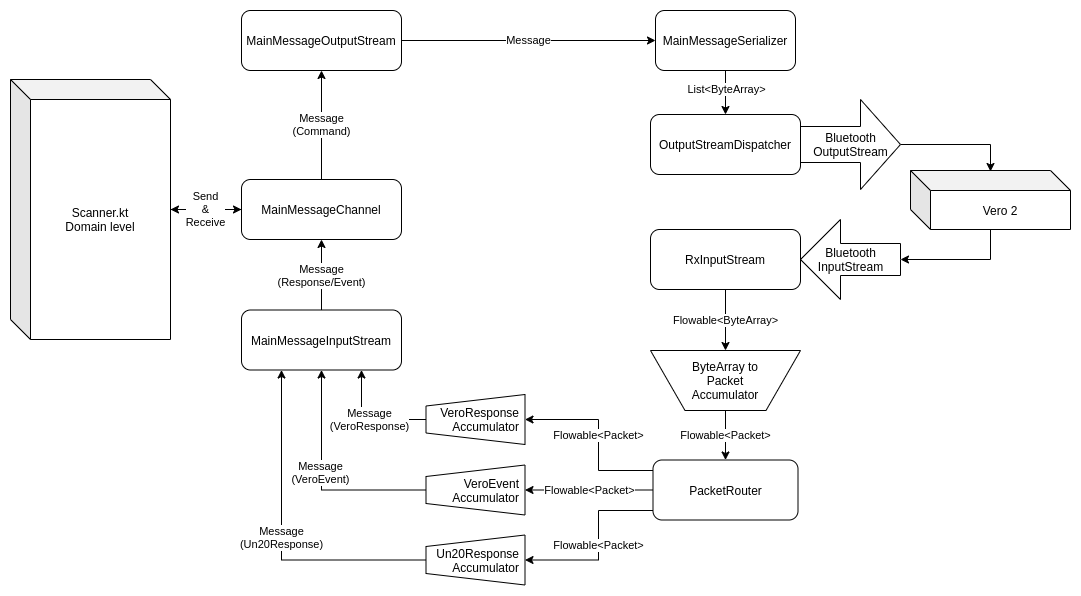

The diagram above was exported from draw.io. Its source (the exported page's mxGraphModel, read from the mxfile embedded in the PNG):
<mxGraphModel dx="1355" dy="774" grid="1" gridSize="10" guides="1" tooltips="1" connect="1" arrows="1" fold="1" page="1" pageScale="1" pageWidth="1169" pageHeight="827" math="0" shadow="0">
  <root>
    <mxCell id="0" />
    <mxCell id="1" parent="0" />
    <mxCell id="-IpC3VazEFUt7t-HIfwW-27" style="edgeStyle=orthogonalEdgeStyle;rounded=0;orthogonalLoop=1;jettySize=auto;html=1;" edge="1" parent="1" source="-IpC3VazEFUt7t-HIfwW-16" target="-IpC3VazEFUt7t-HIfwW-25">
      <mxGeometry relative="1" as="geometry" />
    </mxCell>
    <mxCell id="-IpC3VazEFUt7t-HIfwW-16" value="Scanner.kt&lt;br&gt;Domain level" style="shape=cube;whiteSpace=wrap;html=1;boundedLbl=1;backgroundOutline=1;darkOpacity=0.05;darkOpacity2=0.1;" vertex="1" parent="1">
      <mxGeometry x="70" y="289" width="160" height="260" as="geometry" />
    </mxCell>
    <mxCell id="-IpC3VazEFUt7t-HIfwW-45" style="edgeStyle=orthogonalEdgeStyle;rounded=0;orthogonalLoop=1;jettySize=auto;html=1;entryX=0;entryY=0.5;entryDx=0;entryDy=0;entryPerimeter=0;" edge="1" parent="1" source="-IpC3VazEFUt7t-HIfwW-17" target="-IpC3VazEFUt7t-HIfwW-19">
      <mxGeometry relative="1" as="geometry">
        <Array as="points">
          <mxPoint x="1050" y="469" />
        </Array>
      </mxGeometry>
    </mxCell>
    <mxCell id="-IpC3VazEFUt7t-HIfwW-17" value="Vero 2" style="shape=cube;whiteSpace=wrap;html=1;boundedLbl=1;backgroundOutline=1;darkOpacity=0.05;darkOpacity2=0.1;" vertex="1" parent="1">
      <mxGeometry x="970" y="380" width="160" height="59" as="geometry" />
    </mxCell>
    <mxCell id="-IpC3VazEFUt7t-HIfwW-43" style="edgeStyle=orthogonalEdgeStyle;rounded=0;orthogonalLoop=1;jettySize=auto;html=1;entryX=0.5;entryY=0.017;entryDx=0;entryDy=0;entryPerimeter=0;" edge="1" parent="1" source="-IpC3VazEFUt7t-HIfwW-18" target="-IpC3VazEFUt7t-HIfwW-17">
      <mxGeometry relative="1" as="geometry" />
    </mxCell>
    <mxCell id="-IpC3VazEFUt7t-HIfwW-18" value="Bluetooth&lt;br&gt;OutputStream" style="html=1;shadow=0;dashed=0;align=center;verticalAlign=middle;shape=mxgraph.arrows2.arrow;dy=0.6;dx=40;notch=0;" vertex="1" parent="1">
      <mxGeometry x="860" y="309" width="100" height="90" as="geometry" />
    </mxCell>
    <mxCell id="-IpC3VazEFUt7t-HIfwW-19" value="Bluetooth&lt;br&gt;InputStream" style="html=1;shadow=0;dashed=0;align=center;verticalAlign=middle;shape=mxgraph.arrows2.arrow;dy=0.6;dx=40;flipH=1;notch=0;" vertex="1" parent="1">
      <mxGeometry x="860" y="429" width="100" height="80" as="geometry" />
    </mxCell>
    <mxCell id="-IpC3VazEFUt7t-HIfwW-31" value="Message" style="edgeStyle=orthogonalEdgeStyle;rounded=0;orthogonalLoop=1;jettySize=auto;html=1;" edge="1" parent="1" source="-IpC3VazEFUt7t-HIfwW-21" target="-IpC3VazEFUt7t-HIfwW-30">
      <mxGeometry relative="1" as="geometry" />
    </mxCell>
    <mxCell id="-IpC3VazEFUt7t-HIfwW-21" value="MainMessageOutputStream" style="rounded=1;whiteSpace=wrap;html=1;align=center;" vertex="1" parent="1">
      <mxGeometry x="301" y="220" width="160" height="60" as="geometry" />
    </mxCell>
    <mxCell id="-IpC3VazEFUt7t-HIfwW-28" value="Message&lt;br&gt;(Response/Event)" style="edgeStyle=orthogonalEdgeStyle;rounded=0;orthogonalLoop=1;jettySize=auto;html=1;entryX=0.5;entryY=1;entryDx=0;entryDy=0;" edge="1" parent="1" source="-IpC3VazEFUt7t-HIfwW-23" target="-IpC3VazEFUt7t-HIfwW-25">
      <mxGeometry relative="1" as="geometry" />
    </mxCell>
    <mxCell id="-IpC3VazEFUt7t-HIfwW-23" value="MainMessageInputStream" style="rounded=1;whiteSpace=wrap;html=1;align=center;" vertex="1" parent="1">
      <mxGeometry x="301" y="519.5" width="160" height="60" as="geometry" />
    </mxCell>
    <mxCell id="-IpC3VazEFUt7t-HIfwW-26" value="Send&lt;br&gt;&amp;amp;&lt;br&gt;Receive" style="edgeStyle=orthogonalEdgeStyle;rounded=0;orthogonalLoop=1;jettySize=auto;html=1;" edge="1" parent="1" source="-IpC3VazEFUt7t-HIfwW-25" target="-IpC3VazEFUt7t-HIfwW-16">
      <mxGeometry relative="1" as="geometry" />
    </mxCell>
    <mxCell id="-IpC3VazEFUt7t-HIfwW-29" value="Message&lt;br&gt;(Command)" style="edgeStyle=orthogonalEdgeStyle;rounded=0;orthogonalLoop=1;jettySize=auto;html=1;entryX=0.5;entryY=1;entryDx=0;entryDy=0;" edge="1" parent="1" source="-IpC3VazEFUt7t-HIfwW-25" target="-IpC3VazEFUt7t-HIfwW-21">
      <mxGeometry relative="1" as="geometry" />
    </mxCell>
    <mxCell id="-IpC3VazEFUt7t-HIfwW-25" value="MainMessageChannel" style="rounded=1;whiteSpace=wrap;html=1;align=center;" vertex="1" parent="1">
      <mxGeometry x="301" y="389" width="160" height="60" as="geometry" />
    </mxCell>
    <mxCell id="-IpC3VazEFUt7t-HIfwW-34" style="edgeStyle=orthogonalEdgeStyle;rounded=0;orthogonalLoop=1;jettySize=auto;html=1;" edge="1" parent="1" source="-IpC3VazEFUt7t-HIfwW-30" target="-IpC3VazEFUt7t-HIfwW-32">
      <mxGeometry relative="1" as="geometry" />
    </mxCell>
    <mxCell id="-IpC3VazEFUt7t-HIfwW-35" value="List&amp;lt;ByteArray&amp;gt;" style="edgeLabel;html=1;align=center;verticalAlign=middle;resizable=0;points=[];" vertex="1" connectable="0" parent="-IpC3VazEFUt7t-HIfwW-34">
      <mxGeometry x="-0.1739" relative="1" as="geometry">
        <mxPoint as="offset" />
      </mxGeometry>
    </mxCell>
    <mxCell id="-IpC3VazEFUt7t-HIfwW-30" value="MainMessageSerializer" style="rounded=1;whiteSpace=wrap;html=1;align=center;" vertex="1" parent="1">
      <mxGeometry x="715" y="220" width="140" height="60" as="geometry" />
    </mxCell>
    <mxCell id="-IpC3VazEFUt7t-HIfwW-32" value="OutputStreamDispatcher" style="rounded=1;whiteSpace=wrap;html=1;align=center;" vertex="1" parent="1">
      <mxGeometry x="710" y="324" width="150" height="60" as="geometry" />
    </mxCell>
    <mxCell id="-IpC3VazEFUt7t-HIfwW-47" value="Flowable&amp;lt;Packet&amp;gt;" style="edgeStyle=orthogonalEdgeStyle;rounded=0;orthogonalLoop=1;jettySize=auto;html=1;entryX=0.5;entryY=0;entryDx=0;entryDy=0;" edge="1" parent="1" source="-IpC3VazEFUt7t-HIfwW-37" target="-IpC3VazEFUt7t-HIfwW-46">
      <mxGeometry relative="1" as="geometry" />
    </mxCell>
    <mxCell id="-IpC3VazEFUt7t-HIfwW-37" value="ByteArray to&lt;br&gt;Packet&lt;br&gt;Accumulator" style="verticalLabelPosition=middle;verticalAlign=middle;html=1;shape=trapezoid;perimeter=trapezoidPerimeter;whiteSpace=wrap;size=0.23;arcSize=10;flipV=1;align=center;labelPosition=center;" vertex="1" parent="1">
      <mxGeometry x="710" y="560" width="150" height="60" as="geometry" />
    </mxCell>
    <mxCell id="-IpC3VazEFUt7t-HIfwW-39" value="Flowable&amp;lt;ByteArray&amp;gt;" style="edgeStyle=orthogonalEdgeStyle;rounded=0;orthogonalLoop=1;jettySize=auto;html=1;" edge="1" parent="1" source="-IpC3VazEFUt7t-HIfwW-38" target="-IpC3VazEFUt7t-HIfwW-37">
      <mxGeometry relative="1" as="geometry" />
    </mxCell>
    <mxCell id="-IpC3VazEFUt7t-HIfwW-38" value="RxInputStream" style="rounded=1;whiteSpace=wrap;html=1;align=center;" vertex="1" parent="1">
      <mxGeometry x="710" y="439" width="150" height="60" as="geometry" />
    </mxCell>
    <mxCell id="-IpC3VazEFUt7t-HIfwW-53" value="Flowable&amp;lt;Packet&amp;gt;" style="edgeStyle=orthogonalEdgeStyle;rounded=0;orthogonalLoop=1;jettySize=auto;html=1;entryX=0.5;entryY=0;entryDx=0;entryDy=0;" edge="1" parent="1" source="-IpC3VazEFUt7t-HIfwW-46" target="-IpC3VazEFUt7t-HIfwW-49">
      <mxGeometry relative="1" as="geometry">
        <Array as="points">
          <mxPoint x="658" y="680" />
          <mxPoint x="658" y="629" />
        </Array>
      </mxGeometry>
    </mxCell>
    <mxCell id="-IpC3VazEFUt7t-HIfwW-55" value="Flowable&amp;lt;Packet&amp;gt;" style="edgeStyle=orthogonalEdgeStyle;rounded=0;orthogonalLoop=1;jettySize=auto;html=1;entryX=0.5;entryY=0;entryDx=0;entryDy=0;" edge="1" parent="1" source="-IpC3VazEFUt7t-HIfwW-46" target="-IpC3VazEFUt7t-HIfwW-52">
      <mxGeometry relative="1" as="geometry">
        <Array as="points">
          <mxPoint x="658" y="720" />
          <mxPoint x="658" y="770" />
        </Array>
      </mxGeometry>
    </mxCell>
    <mxCell id="-IpC3VazEFUt7t-HIfwW-56" value="Flowable&amp;lt;Packet&amp;gt;" style="edgeStyle=orthogonalEdgeStyle;rounded=0;orthogonalLoop=1;jettySize=auto;html=1;entryX=0.5;entryY=0;entryDx=0;entryDy=0;" edge="1" parent="1" source="-IpC3VazEFUt7t-HIfwW-46" target="-IpC3VazEFUt7t-HIfwW-51">
      <mxGeometry relative="1" as="geometry" />
    </mxCell>
    <mxCell id="-IpC3VazEFUt7t-HIfwW-46" value="PacketRouter" style="rounded=1;whiteSpace=wrap;html=1;align=center;" vertex="1" parent="1">
      <mxGeometry x="712.5" y="669.5" width="145" height="60" as="geometry" />
    </mxCell>
    <mxCell id="-IpC3VazEFUt7t-HIfwW-57" value="Message&lt;br&gt;(VeroResponse)" style="edgeStyle=orthogonalEdgeStyle;rounded=0;orthogonalLoop=1;jettySize=auto;html=1;entryX=0.75;entryY=1;entryDx=0;entryDy=0;" edge="1" parent="1" source="-IpC3VazEFUt7t-HIfwW-49" target="-IpC3VazEFUt7t-HIfwW-23">
      <mxGeometry relative="1" as="geometry" />
    </mxCell>
    <mxCell id="-IpC3VazEFUt7t-HIfwW-49" value="VeroResponse&lt;br&gt;Accumulator" style="verticalLabelPosition=middle;verticalAlign=middle;html=1;shape=trapezoid;perimeter=trapezoidPerimeter;whiteSpace=wrap;size=0.23;arcSize=10;flipV=1;align=right;rotation=90;labelPosition=center;horizontal=0;spacingRight=4;" vertex="1" parent="1">
      <mxGeometry x="510" y="579.5" width="50" height="99" as="geometry" />
    </mxCell>
    <mxCell id="-IpC3VazEFUt7t-HIfwW-58" style="edgeStyle=orthogonalEdgeStyle;rounded=0;orthogonalLoop=1;jettySize=auto;html=1;entryX=0.5;entryY=1;entryDx=0;entryDy=0;" edge="1" parent="1" source="-IpC3VazEFUt7t-HIfwW-51" target="-IpC3VazEFUt7t-HIfwW-23">
      <mxGeometry relative="1" as="geometry" />
    </mxCell>
    <mxCell id="-IpC3VazEFUt7t-HIfwW-60" value="Message&lt;br&gt;(VeroEvent)" style="edgeLabel;html=1;align=center;verticalAlign=middle;resizable=0;points=[];" vertex="1" connectable="0" parent="-IpC3VazEFUt7t-HIfwW-58">
      <mxGeometry x="0.0958" y="2" relative="1" as="geometry">
        <mxPoint as="offset" />
      </mxGeometry>
    </mxCell>
    <mxCell id="-IpC3VazEFUt7t-HIfwW-51" value="VeroEvent&lt;br&gt;Accumulator" style="verticalLabelPosition=middle;verticalAlign=middle;html=1;shape=trapezoid;perimeter=trapezoidPerimeter;whiteSpace=wrap;size=0.23;arcSize=10;flipV=1;align=right;rotation=90;labelPosition=center;horizontal=0;spacingRight=4;" vertex="1" parent="1">
      <mxGeometry x="510" y="650" width="50" height="99" as="geometry" />
    </mxCell>
    <mxCell id="-IpC3VazEFUt7t-HIfwW-59" value="Message&lt;br&gt;(Un20Response)" style="edgeStyle=orthogonalEdgeStyle;rounded=0;orthogonalLoop=1;jettySize=auto;html=1;entryX=0.25;entryY=1;entryDx=0;entryDy=0;" edge="1" parent="1" source="-IpC3VazEFUt7t-HIfwW-52" target="-IpC3VazEFUt7t-HIfwW-23">
      <mxGeometry relative="1" as="geometry" />
    </mxCell>
    <mxCell id="-IpC3VazEFUt7t-HIfwW-52" value="Un20Response&lt;br&gt;Accumulator" style="verticalLabelPosition=middle;verticalAlign=middle;html=1;shape=trapezoid;perimeter=trapezoidPerimeter;whiteSpace=wrap;size=0.23;arcSize=10;flipV=1;align=right;rotation=90;labelPosition=center;horizontal=0;spacingRight=4;" vertex="1" parent="1">
      <mxGeometry x="510" y="720" width="50" height="99" as="geometry" />
    </mxCell>
  </root>
</mxGraphModel>